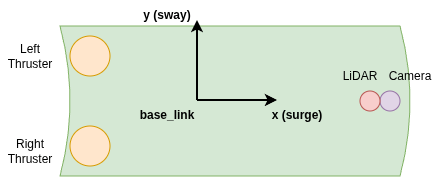

The diagram above was exported from draw.io. Its source (the exported page's mxGraphModel, read from the mxfile embedded in the PNG):
<mxGraphModel dx="973" dy="551" grid="1" gridSize="10" guides="1" tooltips="1" connect="1" arrows="1" fold="1" page="1" pageScale="1" pageWidth="850" pageHeight="1100" math="0" shadow="0">
  <root>
    <mxCell id="0" />
    <mxCell id="1" parent="0" />
    <mxCell id="QnQL5TgazvIoEHU6-0J4-1" parent="1" style="shape=dataStorage;whiteSpace=wrap;html=1;fixedSize=1;rotation=-180;size=10;fillColor=#d5e8d4;strokeColor=#82b366;" value="" vertex="1">
      <mxGeometry height="150" width="350" x="230" y="330" as="geometry" />
    </mxCell>
    <mxCell id="QnQL5TgazvIoEHU6-0J4-2" edge="1" parent="1" style="endArrow=classic;html=1;rounded=0;strokeWidth=2;" value="">
      <mxGeometry height="50" relative="1" width="50" as="geometry">
        <mxPoint x="367" y="404" as="sourcePoint" />
        <mxPoint x="447" y="404" as="targetPoint" />
      </mxGeometry>
    </mxCell>
    <mxCell id="QnQL5TgazvIoEHU6-0J4-3" edge="1" parent="1" style="endArrow=classic;html=1;rounded=0;strokeWidth=2;" value="">
      <mxGeometry height="50" relative="1" width="50" as="geometry">
        <mxPoint x="367" y="404" as="sourcePoint" />
        <mxPoint x="367" y="324" as="targetPoint" />
      </mxGeometry>
    </mxCell>
    <mxCell id="QnQL5TgazvIoEHU6-0J4-4" parent="1" style="text;html=1;whiteSpace=wrap;strokeColor=none;fillColor=none;align=center;verticalAlign=middle;rounded=0;" value="&lt;b&gt;x (surge)&lt;/b&gt;" vertex="1">
      <mxGeometry height="30" width="60" x="437" y="404" as="geometry" />
    </mxCell>
    <mxCell id="QnQL5TgazvIoEHU6-0J4-5" parent="1" style="text;html=1;whiteSpace=wrap;strokeColor=none;fillColor=none;align=center;verticalAlign=middle;rounded=0;" value="&lt;b&gt;y (sway)&lt;/b&gt;" vertex="1">
      <mxGeometry height="30" width="60" x="307" y="304" as="geometry" />
    </mxCell>
    <mxCell id="QnQL5TgazvIoEHU6-0J4-11" parent="1" style="text;html=1;whiteSpace=wrap;strokeColor=none;fillColor=none;align=center;verticalAlign=middle;rounded=0;" value="&lt;b&gt;base_link&lt;/b&gt;" vertex="1">
      <mxGeometry height="30" width="60" x="307" y="404" as="geometry" />
    </mxCell>
    <mxCell id="QnQL5TgazvIoEHU6-0J4-13" parent="1" style="ellipse;whiteSpace=wrap;html=1;fillColor=#ffe6cc;strokeColor=#d79b00;" value="" vertex="1">
      <mxGeometry height="40" width="40" x="240" y="340" as="geometry" />
    </mxCell>
    <mxCell id="QnQL5TgazvIoEHU6-0J4-14" parent="1" style="ellipse;whiteSpace=wrap;html=1;fillColor=#ffe6cc;strokeColor=#d79b00;" value="" vertex="1">
      <mxGeometry height="40" width="40" x="240" y="430" as="geometry" />
    </mxCell>
    <mxCell id="QnQL5TgazvIoEHU6-0J4-15" parent="1" style="text;html=1;whiteSpace=wrap;strokeColor=none;fillColor=none;align=center;verticalAlign=middle;rounded=0;" value="Left Thruster" vertex="1">
      <mxGeometry height="30" width="60" x="170" y="345" as="geometry" />
    </mxCell>
    <mxCell id="QnQL5TgazvIoEHU6-0J4-16" parent="1" style="text;html=1;whiteSpace=wrap;strokeColor=none;fillColor=none;align=center;verticalAlign=middle;rounded=0;" value="Right&lt;div&gt;Thruster&lt;/div&gt;" vertex="1">
      <mxGeometry height="30" width="60" x="170" y="440" as="geometry" />
    </mxCell>
    <mxCell id="QnQL5TgazvIoEHU6-0J4-17" parent="1" style="ellipse;whiteSpace=wrap;html=1;fillColor=#e1d5e7;strokeColor=#9673a6;" value="" vertex="1">
      <mxGeometry height="20" width="20" x="550" y="395" as="geometry" />
    </mxCell>
    <mxCell id="QnQL5TgazvIoEHU6-0J4-18" parent="1" style="ellipse;whiteSpace=wrap;html=1;fillColor=#f8cecc;strokeColor=#b85450;" value="" vertex="1">
      <mxGeometry height="20" width="20" x="530" y="395" as="geometry" />
    </mxCell>
    <mxCell id="QnQL5TgazvIoEHU6-0J4-19" parent="1" style="text;html=1;whiteSpace=wrap;strokeColor=none;fillColor=none;align=center;verticalAlign=middle;rounded=0;" value="Camera" vertex="1">
      <mxGeometry height="30" width="60" x="550" y="365" as="geometry" />
    </mxCell>
    <mxCell id="QnQL5TgazvIoEHU6-0J4-20" parent="1" style="text;html=1;whiteSpace=wrap;strokeColor=none;fillColor=none;align=center;verticalAlign=middle;rounded=0;" value="LiDAR" vertex="1">
      <mxGeometry height="30" width="60" x="500" y="365" as="geometry" />
    </mxCell>
  </root>
</mxGraphModel>